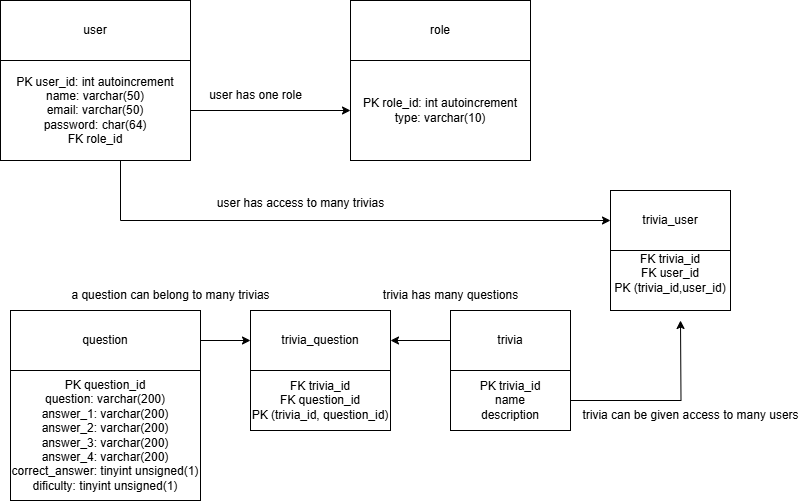

The diagram above was exported from draw.io. Its source (the exported page's mxGraphModel, read from the mxfile embedded in the PNG):
<mxGraphModel dx="1042" dy="565" grid="1" gridSize="10" guides="1" tooltips="1" connect="1" arrows="1" fold="1" page="1" pageScale="1" pageWidth="827" pageHeight="1169" math="0" shadow="0">
  <root>
    <mxCell id="0" />
    <mxCell id="1" parent="0" />
    <mxCell id="10ev1qwOysn3VDyBeAaC-1" value="user" style="rounded=0;whiteSpace=wrap;html=1;" parent="1" vertex="1">
      <mxGeometry x="10" y="120" width="190" height="60" as="geometry" />
    </mxCell>
    <mxCell id="10ev1qwOysn3VDyBeAaC-26" style="edgeStyle=orthogonalEdgeStyle;rounded=0;orthogonalLoop=1;jettySize=auto;html=1;entryX=0;entryY=0.5;entryDx=0;entryDy=0;" parent="1" source="10ev1qwOysn3VDyBeAaC-4" target="10ev1qwOysn3VDyBeAaC-15" edge="1">
      <mxGeometry relative="1" as="geometry" />
    </mxCell>
    <mxCell id="10ev1qwOysn3VDyBeAaC-4" value="question" style="rounded=0;whiteSpace=wrap;html=1;" parent="1" vertex="1">
      <mxGeometry x="20" y="430" width="190" height="60" as="geometry" />
    </mxCell>
    <mxCell id="10ev1qwOysn3VDyBeAaC-24" style="edgeStyle=orthogonalEdgeStyle;rounded=0;orthogonalLoop=1;jettySize=auto;html=1;entryX=0;entryY=0.5;entryDx=0;entryDy=0;" parent="1" edge="1">
      <mxGeometry relative="1" as="geometry">
        <mxPoint x="200" y="230" as="sourcePoint" />
        <mxPoint x="360" y="230" as="targetPoint" />
      </mxGeometry>
    </mxCell>
    <mxCell id="10ev1qwOysn3VDyBeAaC-31" style="edgeStyle=orthogonalEdgeStyle;rounded=0;orthogonalLoop=1;jettySize=auto;html=1;entryX=0;entryY=0.5;entryDx=0;entryDy=0;" parent="1" source="10ev1qwOysn3VDyBeAaC-5" target="10ev1qwOysn3VDyBeAaC-29" edge="1">
      <mxGeometry relative="1" as="geometry">
        <Array as="points">
          <mxPoint x="130" y="340" />
        </Array>
      </mxGeometry>
    </mxCell>
    <mxCell id="10ev1qwOysn3VDyBeAaC-5" value="PK user_id: int autoincrement&lt;div&gt;name: varchar(50)&lt;/div&gt;&lt;div&gt;email: varchar(50)&lt;/div&gt;&lt;div&gt;password: char(64)&lt;/div&gt;&lt;div&gt;FK role_id&lt;/div&gt;" style="rounded=0;whiteSpace=wrap;html=1;" parent="1" vertex="1">
      <mxGeometry x="10" y="180" width="190" height="100" as="geometry" />
    </mxCell>
    <mxCell id="10ev1qwOysn3VDyBeAaC-6" value="&lt;div&gt;PK question_id&lt;/div&gt;&lt;div&gt;question: varchar(200)&lt;/div&gt;answer_1: varchar(200)&lt;div&gt;answer_2: varchar(200)&lt;/div&gt;&lt;div&gt;answer_3: varchar(200)&lt;/div&gt;&lt;div&gt;answer_4: varchar(200)&lt;/div&gt;&lt;div&gt;correct_answer: tinyint unsigned(1)&lt;/div&gt;&lt;div&gt;dificulty: tinyint unsigned(1)&lt;/div&gt;" style="rounded=0;whiteSpace=wrap;html=1;" parent="1" vertex="1">
      <mxGeometry x="20" y="490" width="190" height="130" as="geometry" />
    </mxCell>
    <mxCell id="10ev1qwOysn3VDyBeAaC-36" style="edgeStyle=orthogonalEdgeStyle;rounded=0;orthogonalLoop=1;jettySize=auto;html=1;entryX=1;entryY=0.5;entryDx=0;entryDy=0;" parent="1" source="10ev1qwOysn3VDyBeAaC-7" target="10ev1qwOysn3VDyBeAaC-15" edge="1">
      <mxGeometry relative="1" as="geometry" />
    </mxCell>
    <mxCell id="10ev1qwOysn3VDyBeAaC-7" value="trivia" style="rounded=0;whiteSpace=wrap;html=1;" parent="1" vertex="1">
      <mxGeometry x="460" y="430" width="120" height="60" as="geometry" />
    </mxCell>
    <mxCell id="10ev1qwOysn3VDyBeAaC-39" style="edgeStyle=orthogonalEdgeStyle;rounded=0;orthogonalLoop=1;jettySize=auto;html=1;" parent="1" source="10ev1qwOysn3VDyBeAaC-8" edge="1">
      <mxGeometry relative="1" as="geometry">
        <mxPoint x="690" y="440" as="targetPoint" />
      </mxGeometry>
    </mxCell>
    <mxCell id="10ev1qwOysn3VDyBeAaC-8" value="PK trivia_id&lt;div&gt;name&lt;/div&gt;&lt;div&gt;description&lt;/div&gt;" style="rounded=0;whiteSpace=wrap;html=1;" parent="1" vertex="1">
      <mxGeometry x="460" y="490" width="120" height="60" as="geometry" />
    </mxCell>
    <mxCell id="10ev1qwOysn3VDyBeAaC-9" value="role" style="rounded=0;whiteSpace=wrap;html=1;" parent="1" vertex="1">
      <mxGeometry x="360" y="120" width="180" height="60" as="geometry" />
    </mxCell>
    <mxCell id="10ev1qwOysn3VDyBeAaC-10" value="PK role_id: int autoincrement&lt;div&gt;type: varchar(10)&lt;/div&gt;" style="rounded=0;whiteSpace=wrap;html=1;" parent="1" vertex="1">
      <mxGeometry x="360" y="180" width="180" height="100" as="geometry" />
    </mxCell>
    <mxCell id="10ev1qwOysn3VDyBeAaC-15" value="trivia_question" style="rounded=0;whiteSpace=wrap;html=1;" parent="1" vertex="1">
      <mxGeometry x="260" y="430" width="140" height="60" as="geometry" />
    </mxCell>
    <mxCell id="10ev1qwOysn3VDyBeAaC-16" value="FK trivia_id&lt;div&gt;FK question_id&lt;/div&gt;&lt;div&gt;PK (trivia_id, question_id)&lt;/div&gt;" style="rounded=0;whiteSpace=wrap;html=1;" parent="1" vertex="1">
      <mxGeometry x="260" y="490" width="140" height="60" as="geometry" />
    </mxCell>
    <mxCell id="10ev1qwOysn3VDyBeAaC-21" value="user has one role" style="text;html=1;align=center;verticalAlign=middle;resizable=0;points=[];autosize=1;strokeColor=none;fillColor=none;" parent="1" vertex="1">
      <mxGeometry x="205" y="200" width="120" height="30" as="geometry" />
    </mxCell>
    <mxCell id="10ev1qwOysn3VDyBeAaC-29" value="trivia_user" style="rounded=0;whiteSpace=wrap;html=1;" parent="1" vertex="1">
      <mxGeometry x="620" y="310" width="120" height="60" as="geometry" />
    </mxCell>
    <mxCell id="10ev1qwOysn3VDyBeAaC-32" value="user has access to many trivias" style="text;html=1;align=center;verticalAlign=middle;resizable=0;points=[];autosize=1;strokeColor=none;fillColor=none;" parent="1" vertex="1">
      <mxGeometry x="215" y="308" width="190" height="30" as="geometry" />
    </mxCell>
    <mxCell id="10ev1qwOysn3VDyBeAaC-34" value="FK trivia_id&lt;div&gt;FK user_id&lt;/div&gt;&lt;div&gt;PK (trivia_id,user_id)&lt;/div&gt;&lt;div&gt;&lt;br&gt;&lt;/div&gt;" style="rounded=0;whiteSpace=wrap;html=1;" parent="1" vertex="1">
      <mxGeometry x="620" y="370" width="120" height="60" as="geometry" />
    </mxCell>
    <mxCell id="10ev1qwOysn3VDyBeAaC-35" value="trivia has many questions" style="text;html=1;align=center;verticalAlign=middle;resizable=0;points=[];autosize=1;strokeColor=none;fillColor=none;" parent="1" vertex="1">
      <mxGeometry x="380" y="400" width="160" height="30" as="geometry" />
    </mxCell>
    <mxCell id="10ev1qwOysn3VDyBeAaC-38" value="a question can belong to many trivias" style="text;html=1;align=center;verticalAlign=middle;resizable=0;points=[];autosize=1;strokeColor=none;fillColor=none;" parent="1" vertex="1">
      <mxGeometry x="70" y="400" width="220" height="30" as="geometry" />
    </mxCell>
    <mxCell id="10ev1qwOysn3VDyBeAaC-42" value="trivia can be given access to many users" style="text;html=1;align=center;verticalAlign=middle;resizable=0;points=[];autosize=1;strokeColor=none;fillColor=none;" parent="1" vertex="1">
      <mxGeometry x="580" y="520" width="240" height="30" as="geometry" />
    </mxCell>
  </root>
</mxGraphModel>